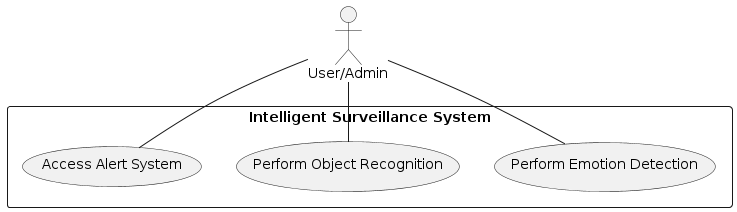

The diagram above was rendered by PlantUML. Its source (embedded in the PNG):
@startuml
actor User as "User/Admin"

rectangle "Intelligent Surveillance System" {
    usecase "Access Alert System" as U1
    usecase "Perform Object Recognition" as U2
    usecase "Perform Emotion Detection" as U3
}

User -- U1
User -- U2
User -- U3
@enduml